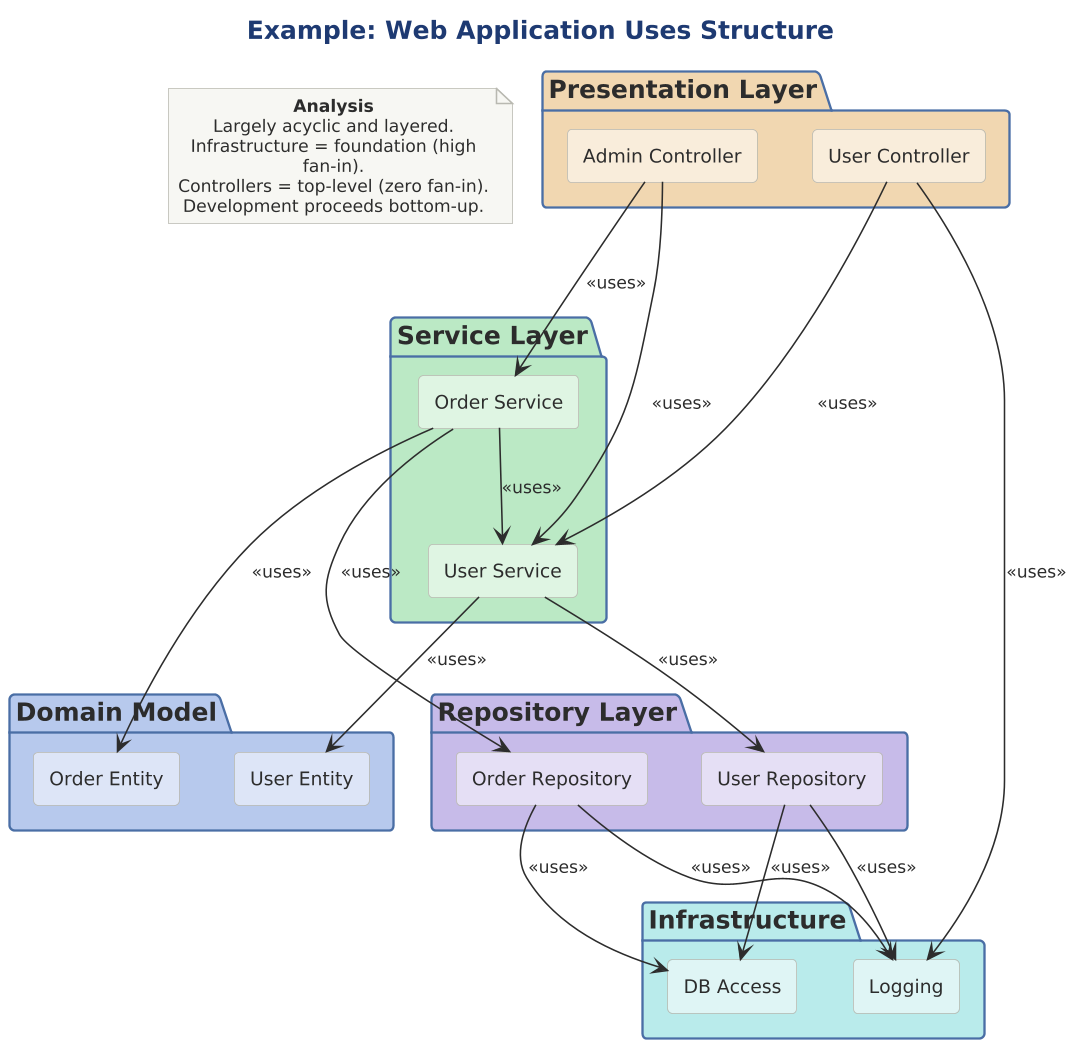

The diagram above was rendered by PlantUML. Its source (embedded in the PNG):
@startuml

scale 1.5625




!include ../../../../../../tooling/styles/plantuml/structural/package-diagram-style.iuml

title Example: Web Application Uses Structure

package "Presentation Layer" as PL $deep_caution {
  rectangle "User Controller" as UC $fill_caution
  rectangle "Admin Controller" as AC $fill_caution
}

package "Service Layer" as SL $deep_ok {
  rectangle "User Service" as US $fill_ok
  rectangle "Order Service" as OS $fill_ok
}

package "Domain Model" as DM $deep_primary {
  rectangle "User Entity" as UE $fill_primary
  rectangle "Order Entity" as OE $fill_primary
}

package "Repository Layer" as RL $deep_alt {
  rectangle "User Repository" as UR $fill_alt
  rectangle "Order Repository" as OR $fill_alt
}

package "Infrastructure" as IL $deep_dynamic {
  rectangle "DB Access" as DB $fill_dynamic
  rectangle "Logging" as LG $fill_dynamic
}

UC -down-> US : <<uses>>
UC -down-> LG : <<uses>>
AC -down-> US : <<uses>>
AC -down-> OS : <<uses>>
US -down-> UE : <<uses>>
US -down-> UR : <<uses>>
OS -down-> OE : <<uses>>
OS -down-> OR : <<uses>>
OS -down-> US : <<uses>>
UR -down-> DB : <<uses>>
OR -down-> DB : <<uses>>
UR -down-> LG : <<uses>>
OR -down-> LG : <<uses>>

note as N1
  **Analysis**
  Largely acyclic and layered.
  Infrastructure = foundation (high fan-in).
  Controllers = top-level (zero fan-in).
  Development proceeds bottom-up.
end note
@enduml